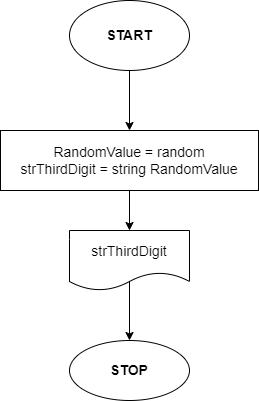

The diagram above was exported from draw.io. Its source (the exported page's mxGraphModel, read from the mxfile embedded in the PNG):
<mxGraphModel dx="1090" dy="508" grid="1" gridSize="10" guides="1" tooltips="1" connect="1" arrows="1" fold="1" page="1" pageScale="1" pageWidth="827" pageHeight="1169" math="0" shadow="0">
  <root>
    <mxCell id="0" />
    <mxCell id="1" parent="0" />
    <mxCell id="5" value="" style="edgeStyle=none;html=1;" edge="1" parent="1" source="2" target="4">
      <mxGeometry relative="1" as="geometry" />
    </mxCell>
    <mxCell id="2" value="&lt;font style=&quot;font-size: 14px&quot;&gt;&lt;b&gt;START&lt;/b&gt;&lt;/font&gt;" style="ellipse;whiteSpace=wrap;html=1;" vertex="1" parent="1">
      <mxGeometry x="354" y="20" width="120" height="70" as="geometry" />
    </mxCell>
    <mxCell id="3" value="&lt;b style=&quot;font-size: 14px&quot;&gt;STOP&lt;/b&gt;" style="ellipse;whiteSpace=wrap;html=1;rounded=0;" vertex="1" parent="1">
      <mxGeometry x="354" y="360" width="120" height="60" as="geometry" />
    </mxCell>
    <mxCell id="7" value="" style="edgeStyle=none;html=1;fontSize=14;" edge="1" parent="1" source="4" target="6">
      <mxGeometry relative="1" as="geometry" />
    </mxCell>
    <mxCell id="4" value="&lt;font style=&quot;font-size: 14px&quot;&gt;RandomValue = random&lt;br&gt;strThirdDigit = string RandomValue&lt;br&gt;&lt;/font&gt;" style="whiteSpace=wrap;html=1;" vertex="1" parent="1">
      <mxGeometry x="285" y="150" width="258" height="60" as="geometry" />
    </mxCell>
    <mxCell id="8" style="edgeStyle=none;html=1;entryX=0.5;entryY=0;entryDx=0;entryDy=0;fontSize=14;exitX=0.5;exitY=0.85;exitDx=0;exitDy=0;exitPerimeter=0;" edge="1" parent="1" source="6" target="3">
      <mxGeometry relative="1" as="geometry" />
    </mxCell>
    <mxCell id="6" value="&lt;font style=&quot;font-size: 14px&quot;&gt;strThirdDigit&lt;/font&gt;" style="shape=document;whiteSpace=wrap;html=1;boundedLbl=1;" vertex="1" parent="1">
      <mxGeometry x="354" y="250" width="120" height="60" as="geometry" />
    </mxCell>
  </root>
</mxGraphModel>